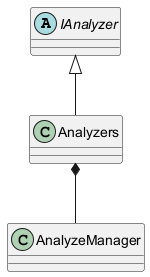

The diagram above was rendered by PlantUML. Its source (embedded in the PNG):
@startuml

abstract class IAnalyzer        
IAnalyzer <|-- Analyzers
Analyzers *-- AnalyzeManager  

@enduml